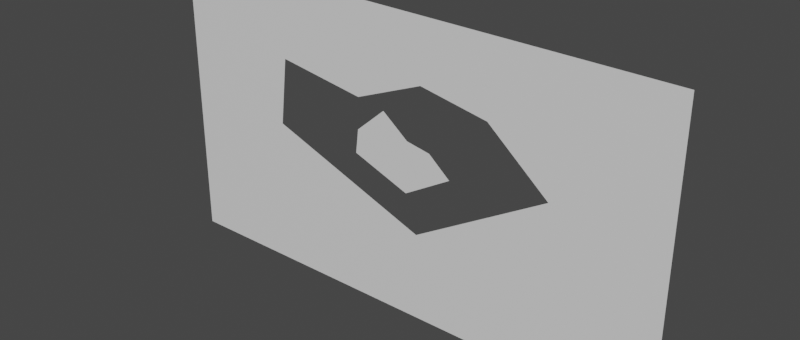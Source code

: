 # Source: Level1Mesh.blend  (saved by Blender 2.93.13; exported with 4.5.12 LTS)
import bpy
from mathutils import Matrix  # noqa: F401  (used for matrix-valued properties, if any)

bpy.ops.wm.read_factory_settings(use_empty=True)
scene = bpy.context.scene
scene.name = 'Scene'

# ---- materials (node trees are filled in below, after node groups)
mat_outermesh = bpy.data.materials.new('OuterMesh')
mat_outermesh.use_transparent_shadow = False
mat_innermesh = bpy.data.materials.new('InnerMesh')
mat_innermesh.use_transparent_shadow = False

# ---- material node trees
mat_outermesh.use_nodes = True; mat_outermesh.node_tree.nodes.clear()
_N = mat_outermesh.node_tree.nodes; _L = mat_outermesh.node_tree.links
n0 = _N.new('ShaderNodeBsdfPrincipled'); n0.name = 'Principled BSDF'; n0.location = (10, 300)
n0.distribution = 'GGX'
n0.subsurface_method = 'BURLEY'
n0.inputs[3].default_value = 1.45
n0.inputs[27].default_value = (0.0, 0.0, 0.0, 1.0)
n0.inputs[28].default_value = 1.0
n1 = _N.new('ShaderNodeOutputMaterial'); n1.name = 'Material Output'; n1.location = (300, 300)
_L.new(n0.outputs[0], n1.inputs[0])
n1.is_active_output = True
mat_innermesh.use_nodes = True; mat_innermesh.node_tree.nodes.clear()
_N = mat_innermesh.node_tree.nodes; _L = mat_innermesh.node_tree.links
n0 = _N.new('ShaderNodeBsdfPrincipled'); n0.name = 'Principled BSDF'; n0.location = (10, 300)
n0.distribution = 'GGX'
n0.subsurface_method = 'BURLEY'
n0.inputs[3].default_value = 1.45
n0.inputs[27].default_value = (0.0, 0.0, 0.0, 1.0)
n0.inputs[28].default_value = 1.0
n1 = _N.new('ShaderNodeOutputMaterial'); n1.name = 'Material Output'; n1.location = (300, 300)
_L.new(n0.outputs[0], n1.inputs[0])
n1.is_active_output = True

# ---- world
world_world = bpy.data.worlds.new('World'); scene.world = world_world
world_world.use_nodes = True; world_world.node_tree.nodes.clear()
_N = world_world.node_tree.nodes; _L = world_world.node_tree.links
n0 = _N.new('ShaderNodeOutputWorld'); n0.name = 'World Output'; n0.location = (300, 300)
n1 = _N.new('ShaderNodeBackground'); n1.name = 'Background'; n1.location = (10, 300)
n1.inputs[0].default_value = (0.05088, 0.05088, 0.05088, 1.0)
_L.new(n1.outputs[0], n0.inputs[0])
n0.is_active_output = True
world_world.color = (0.05088, 0.05088, 0.05088)
world_world.use_sun_shadow = False
world_world.sun_shadow_jitter_overblur = 0.0

# ---- meshes
me_plane_001 = bpy.data.meshes.new('Plane.001')
me_plane_001.from_pydata([(-8.889, -1.101e-07, 5.0), (8.889, -1.101e-07, 5.0), (-8.889, -1.101e-07, -5.0), (8.889, -1.101e-07, -5.0), (-4.934, -1.101e-07, 0.07116), (0.634, -1.101e-07, -2.008), (5.188, -1.101e-07, 0.7056), (0.7441, -1.101e-07, 2.909), (-4.667, -1.101e-07, 2.371), (-1.624, -1.101e-07, 1.918), (3.09, -1.101e-07, 2.49)], [], [(5, 3, 2), (8, 0, 9), (8, 4, 0), (6, 1, 3), (2, 0, 4), (5, 6, 3), (2, 4, 5), (7, 1, 10), (1, 6, 10), (0, 1, 7), (9, 0, 7)])
_uv = me_plane_001.uv_layers.new(name='UVMap')
_uv.uv.foreach_set('vector', [0.1683, 0.5357, 9.722e-05, 0.9999, 9.727e-05, 9.732e-05, 0.4147, 0.2375, 0.5625, 9.722e-05, 0.3742, 0.4087, 0.4147, 0.2375, 0.2853, 0.2225, 0.5625, 9.722e-05, 0.321, 0.7918, 0.5625, 0.9999, 9.722e-05, 0.9999, 9.727e-05, 9.732e-05, 0.5625, 9.722e-05, 0.2853, 0.2225, 0.1683, 0.5357, 0.321, 0.7918, 9.722e-05, 0.9999, 9.727e-05, 9.732e-05, 0.2853, 0.2225, 0.1683, 0.5357, 0.4449, 0.5418, 0.5625, 0.9999, 0.4214, 0.6738, 0.5625, 0.9999, 0.321, 0.7918, 0.4214, 0.6738, 0.5625, 9.722e-05, 0.5625, 0.9999, 0.4449, 0.5418, 0.3742, 0.4087, 0.5625, 9.722e-05, 0.4449, 0.5418])
me_plane_001.materials.append(mat_outermesh)
me_plane_001.use_remesh_fix_poles = True
me_plane_001.use_remesh_preserve_attributes = False
me_plane_001.use_mirror_vertex_groups = False
me_plane_001.update()
me_plane_004 = bpy.data.meshes.new('Plane.004')
me_plane_004.from_pydata([(-1.749, -3.901e-08, 0.02522), (0.2247, -3.901e-08, -0.7119), (1.839, -3.901e-08, 0.2501), (0.2638, -3.901e-08, 1.031), (-1.654, -3.901e-08, 0.8405), (-0.6392, -3.901e-08, 1.744), (1.095, -3.901e-08, 0.8828)], [], [(0, 4, 5, 3, 6, 2, 1)])
_uv = me_plane_004.uv_layers.new(name='UVMap')
_uv.uv.foreach_set('vector', [0.2853, 0.2225, 0.4147, 0.2375, 0.3911, 0.3372, 0.4449, 0.5418, 0.4214, 0.6738, 0.321, 0.7918, 0.1683, 0.5357])
me_plane_004.materials.append(mat_innermesh)
me_plane_004.use_remesh_fix_poles = True
me_plane_004.use_remesh_preserve_attributes = False
me_plane_004.use_mirror_vertex_groups = False
me_plane_004.update()

# ---- objects
ob_level_1_outermesh = bpy.data.objects.new('Level_1_OuterMesh', me_plane_001)
ob_level_1_innermesh = bpy.data.objects.new('Level_1_InnerMesh', me_plane_004)

# ---- transforms, parenting, visibility, modifiers, constraints
ob_level_1_outermesh.location = (0.0, 0.0, 0.0)
ob_level_1_outermesh.lineart.crease_threshold = 0.0
ob_level_1_innermesh.location = (0.0, 0.0, 0.0)
ob_level_1_innermesh.lineart.crease_threshold = 0.0

# ---- collection membership
scene.collection.objects.link(ob_level_1_outermesh)
scene.collection.objects.link(ob_level_1_innermesh)

# ---- scene / render settings (as saved in the file)
scene.frame_start = 1; scene.frame_end = 250; scene.frame_set(1)
scene.render.engine = 'BLENDER_EEVEE_NEXT'
scene.render.resolution_x = 3840
scene.render.resolution_y = 1634
scene.cycles.use_denoising = False
scene.cycles.samples = 128
scene.cycles.sampling_pattern = 'TABULATED_SOBOL'
scene.cycles.use_adaptive_sampling = False
scene.cycles.use_light_tree = False
scene.eevee.use_gtao = True
scene.eevee.use_raytracing = True
scene.view_settings.look = 'High Contrast'
scene.view_settings.view_transform = 'Filmic'
scene.view_settings.use_curve_mapping = True
scene.view_settings.curve_mapping.use_clip = True
scene.view_settings.curve_mapping.clip_max_x = 1.0
scene.view_settings.curve_mapping.clip_max_y = 1.0
scene.view_settings.curve_mapping.extend = 'EXTRAPOLATED'
scene.view_settings.curve_mapping.white_level = (1.0, 1.0, 1.0)
_c = scene.view_settings.curve_mapping.curves[0]
while len(_c.points) > 2: _c.points.remove(_c.points[-1])
_c.points[0].location = (0.0, 0.0); _c.points[0].handle_type = 'AUTO'
_c.points[1].location = (1.0, 1.0); _c.points[1].handle_type = 'AUTO'
_c = scene.view_settings.curve_mapping.curves[1]
while len(_c.points) > 2: _c.points.remove(_c.points[-1])
_c.points[0].location = (0.0, 0.0); _c.points[0].handle_type = 'AUTO'
_c.points[1].location = (1.0, 1.0); _c.points[1].handle_type = 'AUTO'
_c = scene.view_settings.curve_mapping.curves[2]
while len(_c.points) > 2: _c.points.remove(_c.points[-1])
_c.points[0].location = (0.0, 0.0); _c.points[0].handle_type = 'AUTO'
_c.points[1].location = (1.0, 1.0); _c.points[1].handle_type = 'AUTO'
_c = scene.view_settings.curve_mapping.curves[3]
while len(_c.points) > 2: _c.points.remove(_c.points[-1])
_c.points[0].location = (0.0, 0.0); _c.points[0].handle_type = 'AUTO'
_c.points[1].location = (1.0, 1.0); _c.points[1].handle_type = 'AUTO'
scene.view_settings.curve_mapping.update()
bpy.context.view_layer.update()

# ---- added for rendering (the .blend has no active camera and no usable light): camera, sun
cam_auto = bpy.data.cameras.new('AutoCamera')
cam_auto.lens = 50.0
cam_auto.sensor_width = 36.0
cam_auto.clip_end = 1000.0
ob_auto_camera = bpy.data.objects.new('AutoCamera', cam_auto)
scene.collection.objects.link(ob_auto_camera)
ob_auto_camera.location = (18.8721, -22.6465, 15.0977)
ob_auto_camera.rotation_euler = (1.09748, -7.21219e-08, 0.694738)
scene.camera = ob_auto_camera
light_auto_sun = bpy.data.lights.new('AutoSun', 'SUN')
light_auto_sun.energy = 3.0
light_auto_sun.angle = 0.0523599
ob_auto_sun = bpy.data.objects.new('AutoSun', light_auto_sun)
scene.collection.objects.link(ob_auto_sun)
ob_auto_sun.rotation_euler = (0.872665, 0.174533, 0.523599)
bpy.context.view_layer.update()
